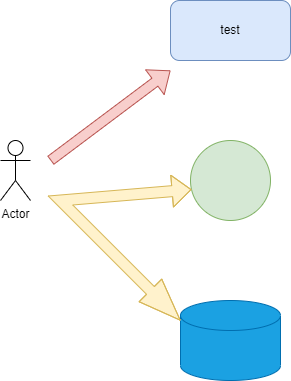

The diagram above was exported from draw.io. Its source (the exported page's mxGraphModel, read from the mxfile embedded in the PNG):
<mxGraphModel dx="664" dy="637" grid="1" gridSize="10" guides="1" tooltips="1" connect="1" arrows="1" fold="1" page="1" pageScale="1" pageWidth="827" pageHeight="1169" math="0" shadow="0">
  <root>
    <mxCell id="0" />
    <mxCell id="1" parent="0" />
    <mxCell id="UVas-CjNOoy--znYSp3V-1" value="test&lt;br&gt;" style="rounded=1;whiteSpace=wrap;html=1;fillColor=#dae8fc;strokeColor=#6c8ebf;" vertex="1" parent="1">
      <mxGeometry x="250" y="70" width="120" height="60" as="geometry" />
    </mxCell>
    <mxCell id="UVas-CjNOoy--znYSp3V-2" value="Actor" style="shape=umlActor;verticalLabelPosition=bottom;verticalAlign=top;html=1;outlineConnect=0;" vertex="1" parent="1">
      <mxGeometry x="80" y="210" width="30" height="60" as="geometry" />
    </mxCell>
    <mxCell id="UVas-CjNOoy--znYSp3V-3" value="" style="shape=flexArrow;endArrow=classic;html=1;rounded=0;fillColor=#f8cecc;strokeColor=#b85450;" edge="1" parent="1">
      <mxGeometry width="50" height="50" relative="1" as="geometry">
        <mxPoint x="130" y="230" as="sourcePoint" />
        <mxPoint x="250" y="140" as="targetPoint" />
      </mxGeometry>
    </mxCell>
    <mxCell id="UVas-CjNOoy--znYSp3V-4" value="" style="ellipse;whiteSpace=wrap;html=1;aspect=fixed;fillColor=#d5e8d4;strokeColor=#82b366;" vertex="1" parent="1">
      <mxGeometry x="270" y="210" width="80" height="80" as="geometry" />
    </mxCell>
    <mxCell id="UVas-CjNOoy--znYSp3V-5" value="" style="shape=cylinder3;whiteSpace=wrap;html=1;boundedLbl=1;backgroundOutline=1;size=15;fillColor=#1ba1e2;fontColor=#ffffff;strokeColor=#006EAF;" vertex="1" parent="1">
      <mxGeometry x="260" y="370" width="100" height="80" as="geometry" />
    </mxCell>
    <mxCell id="UVas-CjNOoy--znYSp3V-6" value="" style="shape=flexArrow;endArrow=classic;startArrow=classic;html=1;rounded=0;width=11;startSize=13.68;entryX=0.013;entryY=0.613;entryDx=0;entryDy=0;entryPerimeter=0;exitX=0;exitY=0.25;exitDx=0;exitDy=0;exitPerimeter=0;fillColor=#fff2cc;strokeColor=#d6b656;" edge="1" parent="1" source="UVas-CjNOoy--znYSp3V-5" target="UVas-CjNOoy--znYSp3V-4">
      <mxGeometry width="100" height="100" relative="1" as="geometry">
        <mxPoint x="250" y="390" as="sourcePoint" />
        <mxPoint x="260" y="260" as="targetPoint" />
        <Array as="points">
          <mxPoint x="140" y="270" />
        </Array>
      </mxGeometry>
    </mxCell>
  </root>
</mxGraphModel>